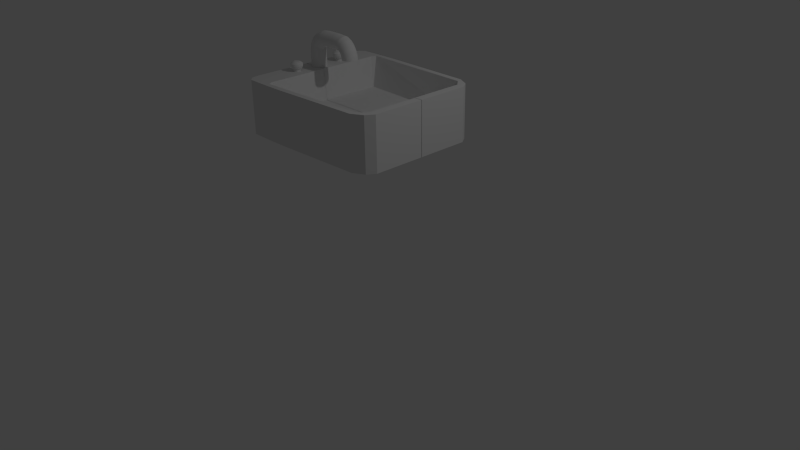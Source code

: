 # Source: sink.blend  (saved by Blender 2.76.0; exported with 4.5.12 LTS)
import bpy
from mathutils import Matrix  # noqa: F401  (used for matrix-valued properties, if any)

bpy.ops.wm.read_factory_settings(use_empty=True)
scene = bpy.context.scene
scene.name = 'Scene'

# ---- collections
col_collection_1 = bpy.data.collections.new('Collection 1'); scene.collection.children.link(col_collection_1)

# ---- materials (node trees are filled in below, after node groups)
mat_material = bpy.data.materials.new('Material')
mat_material.alpha_threshold = 0.0
mat_material.use_transparent_shadow = False
mat_material.roughness = 0.5
mat_material.line_color = (0.0, 0.0, 0.0, 1.0)

# ---- material node trees

# ---- world
world_world = bpy.data.worlds.new('World'); scene.world = world_world
world_world.color = (0.05088, 0.05088, 0.05088)
world_world.use_sun_shadow = False
world_world.sun_shadow_jitter_overblur = 0.0
world_world.cycles.sampling_method = 'MANUAL'
world_world.cycles.sample_map_resolution = 256

# ---- cameras
cam_camera = bpy.data.cameras.new('Camera')
cam_camera.clip_end = 100.0
cam_camera.lens = 35.0
cam_camera.sensor_width = 32.0
cam_camera.sensor_height = 18.0
cam_camera.ortho_scale = 7.314
cam_camera.dof.focus_distance = 0.0
cam_camera.dof.aperture_fstop = 128.0

# ---- lights
light_lamp = bpy.data.lights.new('Lamp', 'POINT')
light_lamp.transmission_factor = 0.0
light_lamp.cutoff_distance = 30.0
light_lamp.energy = 100.0
light_lamp.shadow_buffer_clip_start = 1.001
light_lamp.shadow_soft_size = 0.1
light_lamp.shadow_maximum_resolution = 0.006
light_lamp.use_absolute_resolution = True
light_lamp.cycles.use_multiple_importance_sampling = False

# ---- meshes
me_cylinder_001 = bpy.data.meshes.new('Cylinder.001')
me_cylinder_001.from_pydata([(0.0, 1.0, -1.0), (0.0, 1.0, 1.0), (0.1951, 0.9808, -1.0), (0.1951, 0.9808, 1.0), (0.3827, 0.9239, -1.0), (0.3827, 0.9239, 1.0), (0.5556, 0.8315, -1.0), (0.5556, 0.8315, 1.0), (0.7071, 0.7071, -1.0), (0.7071, 0.7071, 1.0), (0.8315, 0.5556, -1.0), (0.8315, 0.5556, 1.0), (0.9239, 0.3827, -1.0), (0.9239, 0.3827, 1.0), (0.9808, 0.1951, -1.0), (0.9808, 0.1951, 1.0), (1.0, 7.55e-08, -1.0), (1.0, 7.55e-08, 1.0), (0.9808, -0.1951, -1.0), (0.9808, -0.1951, 1.0), (0.9239, -0.3827, -1.0), (0.9239, -0.3827, 1.0), (0.8315, -0.5556, -1.0), (0.8315, -0.5556, 1.0), (0.7071, -0.7071, -1.0), (0.7071, -0.7071, 1.0), (0.5556, -0.8315, -1.0), (0.5556, -0.8315, 1.0), (0.3827, -0.9239, -1.0), (0.3827, -0.9239, 1.0), (0.1951, -0.9808, -1.0), (0.1951, -0.9808, 1.0), (-3.258e-07, -1.0, -1.0), (-3.258e-07, -1.0, 1.0), (-0.1951, -0.9808, -1.0), (-0.1951, -0.9808, 1.0), (-0.3827, -0.9239, -1.0), (-0.3827, -0.9239, 1.0), (-0.5556, -0.8315, -1.0), (-0.5556, -0.8315, 1.0), (-0.7071, -0.7071, -1.0), (-0.7071, -0.7071, 1.0), (-0.8315, -0.5556, -1.0), (-0.8315, -0.5556, 1.0), (-0.9239, -0.3827, -1.0), (-0.9239, -0.3827, 1.0), (-0.9808, -0.1951, -1.0), (-0.9808, -0.1951, 1.0), (-1.0, 9.656e-07, -1.0), (-1.0, 9.656e-07, 1.0), (-0.9808, 0.1951, -1.0), (-0.9808, 0.1951, 1.0), (-0.9239, 0.3827, -1.0), (-0.9239, 0.3827, 1.0), (-0.8315, 0.5556, -1.0), (-0.8315, 0.5556, 1.0), (-0.7071, 0.7071, -1.0), (-0.7071, 0.7071, 1.0), (-0.5556, 0.8315, -1.0), (-0.5556, 0.8315, 1.0), (-0.3827, 0.9239, -1.0), (-0.3827, 0.9239, 1.0), (-0.1951, 0.9808, -1.0), (-0.1951, 0.9808, 1.0), (0.2891, 1.453, 1.344), (-5.722e-08, 1.482, 1.344), (0.5671, 1.369, 1.344), (0.8233, 1.232, 1.344), (1.048, 1.048, 1.344), (1.232, 0.8233, 1.344), (1.369, 0.5671, 1.344), (1.453, 0.2891, 1.344), (1.482, -2.545e-08, 1.344), (1.453, -0.2891, 1.344), (1.369, -0.5671, 1.344), (1.232, -0.8233, 1.344), (1.048, -1.048, 1.344), (0.8233, -1.232, 1.344), (0.5671, -1.369, 1.344), (0.2891, -1.453, 1.344), (-5.401e-07, -1.482, 1.344), (-0.2891, -1.453, 1.344), (-0.5671, -1.369, 1.344), (-0.8233, -1.232, 1.344), (-1.048, -1.048, 1.344), (-1.232, -0.8233, 1.344), (-1.369, -0.5671, 1.344), (-1.453, -0.2891, 1.344), (-1.482, 1.294e-06, 1.344), (-1.453, 0.2891, 1.344), (-1.369, 0.5671, 1.344), (-1.232, 0.8233, 1.344), (-1.048, 1.048, 1.344), (-0.8233, 1.232, 1.344), (-0.5671, 1.369, 1.344), (-0.2891, 1.453, 1.344), (0.3404, 1.711, 2.033), (-8.207e-08, 1.745, 2.033), (0.6677, 1.612, 2.033), (0.9693, 1.451, 2.033), (1.234, 1.234, 2.033), (1.451, 0.9693, 2.033), (1.612, 0.6677, 2.033), (1.711, 0.3404, 2.033), (1.745, -8.149e-08, 2.033), (1.711, -0.3404, 2.033), (1.612, -0.6677, 2.033), (1.451, -0.9693, 2.033), (1.234, -1.234, 2.033), (0.9693, -1.451, 2.033), (0.6677, -1.612, 2.033), (0.3404, -1.711, 2.033), (-6.506e-07, -1.745, 2.033), (-0.3404, -1.711, 2.033), (-0.6677, -1.612, 2.033), (-0.9693, -1.451, 2.033), (-1.234, -1.234, 2.033), (-1.451, -0.9693, 2.033), (-1.612, -0.6677, 2.033), (-1.711, -0.3404, 2.033), (-1.745, 1.471e-06, 2.033), (-1.711, 0.3404, 2.033), (-1.612, 0.6677, 2.033), (-1.451, 0.9693, 2.033), (-1.234, 1.234, 2.033), (-0.9693, 1.451, 2.033), (-0.6677, 1.612, 2.033), (-0.3404, 1.711, 2.033), (0.3404, 1.711, 2.668), (-8.207e-08, 1.745, 2.668), (0.6677, 1.612, 2.668), (0.9693, 1.451, 2.668), (1.234, 1.234, 2.668), (1.451, 0.9693, 2.668), (1.612, 0.6677, 2.668), (1.711, 0.3404, 2.668), (1.745, -8.149e-08, 2.668), (1.711, -0.3404, 2.668), (1.612, -0.6677, 2.668), (1.451, -0.9693, 2.668), (1.234, -1.234, 2.668), (0.9693, -1.451, 2.668), (0.6677, -1.612, 2.668), (0.3404, -1.711, 2.668), (-6.506e-07, -1.745, 2.668), (-0.3404, -1.711, 2.668), (-0.6677, -1.612, 2.668), (-0.9693, -1.451, 2.668), (-1.234, -1.234, 2.668), (-1.451, -0.9693, 2.668), (-1.612, -0.6677, 2.668), (-1.711, -0.3404, 2.668), (-1.745, 1.471e-06, 2.668), (-1.711, 0.3404, 2.668), (-1.612, 0.6677, 2.668), (-1.451, 0.9693, 2.668), (-1.234, 1.234, 2.668), (-0.9693, 1.451, 2.668), (-0.6677, 1.612, 2.668), (-0.3404, 1.711, 2.668), (0.3039, 1.528, 2.839), (-6.322e-08, 1.558, 2.839), (0.5962, 1.439, 2.839), (0.8656, 1.295, 2.839), (1.102, 1.102, 2.839), (1.295, 0.8656, 2.839), (1.439, 0.5962, 2.839), (1.528, 0.3039, 2.839), (1.558, -4.447e-08, 2.839), (1.528, -0.3039, 2.839), (1.439, -0.5962, 2.839), (1.295, -0.8656, 2.839), (1.102, -1.102, 2.839), (0.8656, -1.295, 2.839), (0.5962, -1.439, 2.839), (0.3039, -1.528, 2.839), (-5.709e-07, -1.558, 2.839), (-0.3039, -1.528, 2.839), (-0.5962, -1.439, 2.839), (-0.8656, -1.295, 2.839), (-1.102, -1.102, 2.839), (-1.295, -0.8656, 2.839), (-1.439, -0.5962, 2.839), (-1.528, -0.3039, 2.839), (-1.558, 1.342e-06, 2.839), (-1.528, 0.3039, 2.839), (-1.439, 0.5962, 2.839), (-1.295, 0.8656, 2.839), (-1.102, 1.102, 2.839), (-0.8656, 1.295, 2.839), (-0.5962, 1.439, 2.839), (-0.3039, 1.528, 2.839), (0.2501, 1.257, 3.075), (-4.26e-08, 1.282, 3.075), (0.4905, 1.184, 3.075), (0.7121, 1.066, 3.075), (0.9064, 0.9064, 3.075), (1.066, 0.7121, 3.075), (1.184, 0.4905, 3.075), (1.257, 0.2501, 3.075), (1.282, 2.021e-08, 3.075), (1.257, -0.2501, 3.075), (1.184, -0.4905, 3.075), (1.066, -0.7121, 3.075), (0.9064, -0.9064, 3.075), (0.7121, -1.066, 3.075), (0.4905, -1.184, 3.075), (0.2501, -1.257, 3.075), (-4.603e-07, -1.282, 3.075), (-0.2501, -1.257, 3.075), (-0.4905, -1.184, 3.075), (-0.7121, -1.066, 3.075), (-0.9064, -0.9064, 3.075), (-1.066, -0.7121, 3.075), (-1.184, -0.4905, 3.075), (-1.257, -0.2501, 3.075), (-1.282, 1.161e-06, 3.075), (-1.257, 0.2501, 3.075), (-1.184, 0.4905, 3.075), (-1.066, 0.7121, 3.075), (-0.9064, 0.9064, 3.075), (-0.7121, 1.066, 3.075), (-0.4905, 1.184, 3.075), (-0.2501, 1.257, 3.075), (0.1538, 0.7732, 3.31), (-1.105e-09, 0.7884, 3.31), (0.3017, 0.7283, 3.31), (0.438, 0.6555, 3.31), (0.5574, 0.5574, 3.31), (0.6555, 0.438, 3.31), (0.7283, 0.3017, 3.31), (0.7732, 0.1538, 3.31), (0.7884, 1.243e-07, 3.31), (0.7732, -0.1538, 3.31), (0.7283, -0.3017, 3.31), (0.6555, -0.438, 3.31), (0.5574, -0.5574, 3.31), (0.438, -0.6555, 3.31), (0.3017, -0.7283, 3.31), (0.1538, -0.7732, 3.31), (-2.58e-07, -0.7884, 3.31), (-0.1538, -0.7732, 3.31), (-0.3017, -0.7283, 3.31), (-0.438, -0.6555, 3.31), (-0.5574, -0.5574, 3.31), (-0.6555, -0.438, 3.31), (-0.7283, -0.3017, 3.31), (-0.7732, -0.1538, 3.31), (-0.7884, 8.26e-07, 3.31), (-0.7732, 0.1538, 3.31), (-0.7283, 0.3017, 3.31), (-0.6555, 0.438, 3.31), (-0.5574, 0.5574, 3.31), (-0.438, 0.6555, 3.31), (-0.3017, 0.7283, 3.31), (-0.1538, 0.7732, 3.31)], [], [(0, 1, 3, 2), (2, 3, 5, 4), (4, 5, 7, 6), (6, 7, 9, 8), (8, 9, 11, 10), (10, 11, 13, 12), (12, 13, 15, 14), (14, 15, 17, 16), (16, 17, 19, 18), (18, 19, 21, 20), (20, 21, 23, 22), (22, 23, 25, 24), (24, 25, 27, 26), (26, 27, 29, 28), (28, 29, 31, 30), (30, 31, 33, 32), (32, 33, 35, 34), (34, 35, 37, 36), (36, 37, 39, 38), (38, 39, 41, 40), (40, 41, 43, 42), (42, 43, 45, 44), (44, 45, 47, 46), (46, 47, 49, 48), (48, 49, 51, 50), (50, 51, 53, 52), (52, 53, 55, 54), (54, 55, 57, 56), (56, 57, 59, 58), (58, 59, 61, 60), (63, 61, 94, 95), (62, 63, 1, 0), (60, 61, 63, 62), (0, 2, 4, 6, 8, 10, 12, 14, 16, 18, 20, 22, 24, 26, 28, 30, 32, 34, 36, 38, 40, 42, 44, 46, 48, 50, 52, 54, 56, 58, 60, 62), (94, 93, 125, 126), (57, 55, 91, 92), (59, 57, 92, 93), (47, 45, 86, 87), (41, 39, 83, 84), (53, 51, 89, 90), (43, 41, 84, 85), (25, 23, 75, 76), (37, 35, 81, 82), (31, 29, 78, 79), (9, 7, 67, 68), (21, 19, 73, 74), (15, 13, 70, 71), (27, 25, 76, 77), (5, 3, 64, 66), (11, 9, 68, 69), (1, 63, 95, 65), (61, 59, 93, 94), (55, 53, 90, 91), (49, 47, 87, 88), (51, 49, 88, 89), (33, 31, 79, 80), (45, 43, 85, 86), (39, 37, 82, 83), (17, 15, 71, 72), (29, 27, 77, 78), (23, 21, 74, 75), (35, 33, 80, 81), (13, 11, 69, 70), (7, 5, 66, 67), (19, 17, 72, 73), (3, 1, 65, 64), (125, 124, 156, 157), (85, 84, 116, 117), (76, 75, 107, 108), (79, 78, 110, 111), (70, 69, 101, 102), (89, 88, 120, 121), (80, 79, 111, 112), (83, 82, 114, 115), (74, 73, 105, 106), (64, 65, 97, 96), (93, 92, 124, 125), (84, 83, 115, 116), (78, 77, 109, 110), (69, 68, 100, 101), (87, 86, 118, 119), (88, 87, 119, 120), (82, 81, 113, 114), (73, 72, 104, 105), (91, 90, 122, 123), (67, 66, 98, 99), (92, 91, 123, 124), (95, 94, 126, 127), (77, 76, 108, 109), (68, 67, 99, 100), (86, 85, 117, 118), (71, 70, 102, 103), (65, 95, 127, 97), (72, 71, 103, 104), (90, 89, 121, 122), (81, 80, 112, 113), (66, 64, 96, 98), (75, 74, 106, 107), (135, 134, 166, 167), (116, 115, 147, 148), (119, 118, 150, 151), (110, 109, 141, 142), (101, 100, 132, 133), (120, 119, 151, 152), (114, 113, 145, 146), (105, 104, 136, 137), (123, 122, 154, 155), (99, 98, 130, 131), (124, 123, 155, 156), (127, 126, 158, 159), (109, 108, 140, 141), (100, 99, 131, 132), (118, 117, 149, 150), (103, 102, 134, 135), (97, 127, 159, 129), (113, 112, 144, 145), (104, 103, 135, 136), (122, 121, 153, 154), (107, 106, 138, 139), (98, 96, 128, 130), (126, 125, 157, 158), (108, 107, 139, 140), (117, 116, 148, 149), (102, 101, 133, 134), (111, 110, 142, 143), (121, 120, 152, 153), (112, 111, 143, 144), (96, 97, 129, 128), (115, 114, 146, 147), (106, 105, 137, 138), (176, 175, 207, 208), (129, 159, 191, 161), (145, 144, 176, 177), (136, 135, 167, 168), (154, 153, 185, 186), (139, 138, 170, 171), (130, 128, 160, 162), (158, 157, 189, 190), (140, 139, 171, 172), (149, 148, 180, 181), (143, 142, 174, 175), (134, 133, 165, 166), (144, 143, 175, 176), (153, 152, 184, 185), (138, 137, 169, 170), (128, 129, 161, 160), (147, 146, 178, 179), (157, 156, 188, 189), (148, 147, 179, 180), (133, 132, 164, 165), (151, 150, 182, 183), (142, 141, 173, 174), (152, 151, 183, 184), (155, 154, 186, 187), (146, 145, 177, 178), (137, 136, 168, 169), (131, 130, 162, 163), (156, 155, 187, 188), (159, 158, 190, 191), (150, 149, 181, 182), (141, 140, 172, 173), (132, 131, 163, 164), (216, 215, 247, 248), (185, 184, 216, 217), (170, 169, 201, 202), (160, 161, 193, 192), (179, 178, 210, 211), (189, 188, 220, 221), (180, 179, 211, 212), (174, 173, 205, 206), (165, 164, 196, 197), (183, 182, 214, 215), (184, 183, 215, 216), (169, 168, 200, 201), (187, 186, 218, 219), (178, 177, 209, 210), (163, 162, 194, 195), (188, 187, 219, 220), (191, 190, 222, 223), (164, 163, 195, 196), (182, 181, 213, 214), (173, 172, 204, 205), (167, 166, 198, 199), (161, 191, 223, 193), (186, 185, 217, 218), (177, 176, 208, 209), (168, 167, 199, 200), (171, 170, 202, 203), (162, 160, 192, 194), (190, 189, 221, 222), (181, 180, 212, 213), (172, 171, 203, 204), (175, 174, 206, 207), (166, 165, 197, 198), (224, 225, 255, 254, 253, 252, 251, 250, 249, 248, 247, 246, 245, 244, 243, 242, 241, 240, 239, 238, 237, 236, 235, 234, 233, 232, 231, 230, 229, 228, 227, 226), (201, 200, 232, 233), (219, 218, 250, 251), (210, 209, 241, 242), (195, 194, 226, 227), (220, 219, 251, 252), (223, 222, 254, 255), (205, 204, 236, 237), (196, 195, 227, 228), (214, 213, 245, 246), (199, 198, 230, 231), (193, 223, 255, 225), (200, 199, 231, 232), (218, 217, 249, 250), (209, 208, 240, 241), (194, 192, 224, 226), (203, 202, 234, 235), (222, 221, 253, 254), (213, 212, 244, 245), (204, 203, 235, 236), (207, 206, 238, 239), (198, 197, 229, 230), (217, 216, 248, 249), (208, 207, 239, 240), (211, 210, 242, 243), (202, 201, 233, 234), (192, 193, 225, 224), (221, 220, 252, 253), (212, 211, 243, 244), (206, 205, 237, 238), (197, 196, 228, 229), (215, 214, 246, 247)])
me_cylinder_001.use_remesh_preserve_volume = False
me_cylinder_001.use_remesh_preserve_attributes = False
me_cylinder_001.use_mirror_vertex_groups = False
me_cylinder_001.update()
me_cylinder = bpy.data.meshes.new('Cylinder')
me_cylinder.from_pydata([(0.0, 1.0, -1.0), (0.0, 1.0, 1.0), (0.1951, 0.9808, -1.0), (0.1951, 0.9808, 1.0), (0.3827, 0.9239, -1.0), (0.3827, 0.9239, 1.0), (0.5556, 0.8315, -1.0), (0.5556, 0.8315, 1.0), (0.7071, 0.7071, -1.0), (0.7071, 0.7071, 1.0), (0.8315, 0.5556, -1.0), (0.8315, 0.5556, 1.0), (0.9239, 0.3827, -1.0), (0.9239, 0.3827, 1.0), (0.9808, 0.1951, -1.0), (0.9808, 0.1951, 1.0), (1.0, 7.55e-08, -1.0), (1.0, 7.55e-08, 1.0), (0.9808, -0.1951, -1.0), (0.9808, -0.1951, 1.0), (0.9239, -0.3827, -1.0), (0.9239, -0.3827, 1.0), (0.8315, -0.5556, -1.0), (0.8315, -0.5556, 1.0), (0.7071, -0.7071, -1.0), (0.7071, -0.7071, 1.0), (0.5556, -0.8315, -1.0), (0.5556, -0.8315, 1.0), (0.3827, -0.9239, -1.0), (0.3827, -0.9239, 1.0), (0.1951, -0.9808, -1.0), (0.1951, -0.9808, 1.0), (-3.258e-07, -1.0, -1.0), (-3.258e-07, -1.0, 1.0), (-0.1951, -0.9808, -1.0), (-0.1951, -0.9808, 1.0), (-0.3827, -0.9239, -1.0), (-0.3827, -0.9239, 1.0), (-0.5556, -0.8315, -1.0), (-0.5556, -0.8315, 1.0), (-0.7071, -0.7071, -1.0), (-0.7071, -0.7071, 1.0), (-0.8315, -0.5556, -1.0), (-0.8315, -0.5556, 1.0), (-0.9239, -0.3827, -1.0), (-0.9239, -0.3827, 1.0), (-0.9808, -0.1951, -1.0), (-0.9808, -0.1951, 1.0), (-1.0, 9.656e-07, -1.0), (-1.0, 9.656e-07, 1.0), (-0.9808, 0.1951, -1.0), (-0.9808, 0.1951, 1.0), (-0.9239, 0.3827, -1.0), (-0.9239, 0.3827, 1.0), (-0.8315, 0.5556, -1.0), (-0.8315, 0.5556, 1.0), (-0.7071, 0.7071, -1.0), (-0.7071, 0.7071, 1.0), (-0.5556, 0.8315, -1.0), (-0.5556, 0.8315, 1.0), (-0.3827, 0.9239, -1.0), (-0.3827, 0.9239, 1.0), (-0.1951, 0.9808, -1.0), (-0.1951, 0.9808, 1.0), (1.218e-07, 1.0, -1.283), (0.1911, 0.9808, -1.322), (0.3749, 0.9239, -1.36), (0.5443, 0.8315, -1.394), (0.6928, 0.7071, -1.425), (0.8146, 0.5556, -1.45), (0.9052, 0.3827, -1.468), (0.9609, 0.1951, -1.48), (0.9797, 7.55e-08, -1.483), (0.9609, -0.1951, -1.48), (0.9052, -0.3827, -1.468), (0.8146, -0.5556, -1.45), (0.6928, -0.7071, -1.425), (0.5443, -0.8315, -1.394), (0.3749, -0.9239, -1.36), (0.1911, -0.9808, -1.322), (-1.974e-07, -1.0, -1.283), (-0.1911, -0.9808, -1.244), (-0.3749, -0.9239, -1.206), (-0.5443, -0.8315, -1.172), (-0.6928, -0.7071, -1.141), (-0.8146, -0.5556, -1.117), (-0.9052, -0.3827, -1.098), (-0.9609, -0.1951, -1.087), (-0.9797, 9.656e-07, -1.083), (-0.9609, 0.1951, -1.087), (-0.9052, 0.3827, -1.098), (-0.8146, 0.5556, -1.117), (-0.6928, 0.7071, -1.141), (-0.5443, 0.8315, -1.172), (-0.3749, 0.9239, -1.206), (-0.1911, 0.9808, -1.244), (-0.07329, 1.0, -1.642), (0.1013, 0.9808, -1.729), (0.2693, 0.9239, -1.812), (0.424, 0.8315, -1.889), (0.5596, 0.7071, -1.957), (0.671, 0.5556, -2.012), (0.7537, 0.3827, -2.053), (0.8046, 0.1951, -2.079), (0.8218, 7.592e-08, -2.087), (0.8046, -0.1951, -2.079), (0.7537, -0.3827, -2.053), (0.671, -0.5556, -2.012), (0.5596, -0.7071, -1.957), (0.424, -0.8315, -1.889), (0.2693, -0.9239, -1.812), (0.1013, -0.9808, -1.729), (-0.07329, -1.0, -1.642), (-0.2479, -0.9808, -1.555), (-0.4158, -0.9239, -1.471), (-0.5706, -0.8315, -1.394), (-0.7062, -0.7071, -1.326), (-0.8175, -0.5556, -1.271), (-0.9003, -0.3827, -1.23), (-0.9512, -0.1951, -1.204), (-0.9684, 9.66e-07, -1.196), (-0.9512, 0.1951, -1.204), (-0.9003, 0.3827, -1.23), (-0.8175, 0.5556, -1.271), (-0.7062, 0.7071, -1.326), (-0.5706, 0.8315, -1.394), (-0.4158, 0.9239, -1.471), (-0.2479, 0.9808, -1.555), (-0.3301, 1.0, -2.157), (-0.2132, 0.9808, -2.313), (-0.1008, 0.9239, -2.464), (0.002852, 0.8315, -2.602), (0.09368, 0.7071, -2.723), (0.1682, 0.5556, -2.823), (0.2236, 0.3827, -2.897), (0.2577, 0.1951, -2.942), (0.2692, 5.053e-08, -2.958), (0.2577, -0.1951, -2.942), (0.2236, -0.3827, -2.897), (0.1682, -0.5556, -2.823), (0.09368, -0.7071, -2.723), (0.002852, -0.8315, -2.602), (-0.1008, -0.9239, -2.464), (-0.2132, -0.9808, -2.313), (-0.3301, -1.0, -2.157), (-0.4471, -0.9808, -2.001), (-0.5595, -0.9239, -1.851), (-0.6631, -0.8315, -1.712), (-0.754, -0.7071, -1.591), (-0.8285, -0.5556, -1.492), (-0.8839, -0.3827, -1.418), (-0.918, -0.1951, -1.372), (-0.9295, 9.406e-07, -1.357), (-0.918, 0.1951, -1.372), (-0.8839, 0.3827, -1.418), (-0.8285, 0.5556, -1.492), (-0.754, 0.7071, -1.591), (-0.6631, 0.8315, -1.712), (-0.5595, 0.9239, -1.851), (-0.4471, 0.9808, -2.001), (-0.8827, 1.0, -2.571), (-0.8165, 0.9808, -2.754), (-0.7528, 0.9239, -2.931), (-0.6942, 0.8315, -3.094), (-0.6428, 0.7071, -3.236), (-0.6006, 0.5556, -3.353), (-0.5692, 0.3827, -3.44), (-0.5499, 0.1951, -3.494), (-0.5434, 4.027e-08, -3.512), (-0.5499, -0.1951, -3.494), (-0.5692, -0.3827, -3.44), (-0.6006, -0.5556, -3.353), (-0.6428, -0.7071, -3.236), (-0.6942, -0.8315, -3.094), (-0.7528, -0.9239, -2.931), (-0.8165, -0.9808, -2.754), (-0.8827, -1.0, -2.571), (-0.9488, -0.9808, -2.387), (-1.012, -0.9239, -2.211), (-1.071, -0.8315, -2.048), (-1.123, -0.7071, -1.906), (-1.165, -0.5556, -1.789), (-1.196, -0.3827, -1.702), (-1.215, -0.1951, -1.648), (-1.222, 9.304e-07, -1.63), (-1.215, 0.1951, -1.648), (-1.196, 0.3827, -1.702), (-1.165, 0.5556, -1.789), (-1.123, 0.7071, -1.906), (-1.071, 0.8315, -2.048), (-1.012, 0.9239, -2.211), (-0.9488, 0.9808, -2.387), (-1.401, 1.0, -2.758), (-1.385, 0.9808, -2.952), (-1.368, 0.9239, -3.139), (-1.354, 0.8315, -3.311), (-1.341, 0.7071, -3.462), (-1.33, 0.5556, -3.586), (-1.322, 0.3827, -3.678), (-1.317, 0.1951, -3.735), (-1.315, 3.775e-08, -3.754), (-1.317, -0.1951, -3.735), (-1.322, -0.3827, -3.678), (-1.33, -0.5556, -3.586), (-1.341, -0.7071, -3.462), (-1.354, -0.8315, -3.311), (-1.368, -0.9239, -3.139), (-1.385, -0.9808, -2.952), (-1.401, -1.0, -2.758), (-1.418, -0.9808, -2.564), (-1.434, -0.9239, -2.377), (-1.449, -0.8315, -2.204), (-1.462, -0.7071, -2.054), (-1.473, -0.5556, -1.93), (-1.481, -0.3827, -1.838), (-1.486, -0.1951, -1.781), (-1.488, 9.279e-07, -1.762), (-1.486, 0.1951, -1.781), (-1.481, 0.3827, -1.838), (-1.473, 0.5556, -1.93), (-1.462, 0.7071, -2.054), (-1.449, 0.8315, -2.204), (-1.434, 0.9239, -2.377), (-1.418, 0.9808, -2.564), (-1.98, 1.0, -2.808), (-1.981, 0.9808, -3.003), (-1.982, 0.9239, -3.191), (-1.983, 0.8315, -3.364), (-1.984, 0.7071, -3.515), (-1.984, 0.5556, -3.639), (-1.985, 0.3827, -3.732), (-1.985, 0.1951, -3.789), (-1.985, -8.323e-09, -3.808), (-1.985, -0.1951, -3.789), (-1.985, -0.3827, -3.732), (-1.984, -0.5556, -3.639), (-1.984, -0.7071, -3.515), (-1.983, -0.8315, -3.364), (-1.982, -0.9239, -3.191), (-1.981, -0.9808, -3.003), (-1.98, -1.0, -2.808), (-1.979, -0.9808, -2.613), (-1.978, -0.9239, -2.425), (-1.977, -0.8315, -2.252), (-1.976, -0.7071, -2.101), (-1.975, -0.5556, -1.977), (-1.975, -0.3827, -1.884), (-1.974, -0.1951, -1.827), (-1.974, 8.818e-07, -1.808), (-1.974, 0.1951, -1.827), (-1.975, 0.3827, -1.884), (-1.975, 0.5556, -1.977), (-1.976, 0.7071, -2.101), (-1.977, 0.8315, -2.252), (-1.978, 0.9239, -2.425), (-1.979, 0.9808, -2.613), (-3.968, 1.0, -2.797), (-3.969, 0.9808, -2.992), (-3.97, 0.9239, -3.18), (-3.971, 0.8315, -3.353), (-3.972, 0.7071, -3.504), (-3.973, 0.5556, -3.628), (-3.973, 0.3827, -3.721), (-3.974, 0.1951, -3.778), (-3.974, -5.533e-08, -3.797), (-3.974, -0.1951, -3.778), (-3.973, -0.3827, -3.721), (-3.973, -0.5556, -3.628), (-3.972, -0.7071, -3.504), (-3.971, -0.8315, -3.353), (-3.97, -0.9239, -3.18), (-3.969, -0.9808, -2.992), (-3.968, -1.0, -2.797), (-3.967, -0.9808, -2.602), (-3.966, -0.9239, -2.414), (-3.965, -0.8315, -2.241), (-3.964, -0.7071, -2.09), (-3.963, -0.5556, -1.965), (-3.963, -0.3827, -1.873), (-3.963, -0.1951, -1.816), (-3.963, 8.348e-07, -1.797), (-3.963, 0.1951, -1.816), (-3.963, 0.3827, -1.873), (-3.963, 0.5556, -1.965), (-3.964, 0.7071, -2.09), (-3.965, 0.8315, -2.241), (-3.966, 0.9239, -2.414), (-3.967, 0.9808, -2.602), (-4.781, 1.0, -2.792), (-4.865, 0.9808, -2.968), (-4.947, 0.9239, -3.138), (-5.021, 0.8315, -3.293), (-5.087, 0.7071, -3.43), (-5.141, 0.5556, -3.542), (-5.18, 0.3827, -3.626), (-5.205, 0.1951, -3.677), (-5.213, -1.257e-07, -3.694), (-5.205, -0.1951, -3.677), (-5.18, -0.3827, -3.626), (-5.141, -0.5556, -3.542), (-5.087, -0.7071, -3.43), (-5.021, -0.8315, -3.293), (-4.947, -0.9239, -3.138), (-4.865, -0.9808, -2.968), (-4.781, -1.0, -2.792), (-4.697, -0.9808, -2.617), (-4.616, -0.9239, -2.447), (-4.541, -0.8315, -2.291), (-4.475, -0.7071, -2.155), (-4.422, -0.5556, -2.043), (-4.382, -0.3827, -1.959), (-4.357, -0.1951, -1.908), (-4.349, 7.644e-07, -1.891), (-4.357, 0.1951, -1.908), (-4.382, 0.3827, -1.959), (-4.422, 0.5556, -2.043), (-4.475, 0.7071, -2.155), (-4.541, 0.8315, -2.291), (-4.616, 0.9239, -2.447), (-4.697, 0.9808, -2.617), (-5.208, 1.0, -2.588), (-5.332, 0.9808, -2.738), (-5.451, 0.9239, -2.883), (-5.561, 0.8315, -3.017), (-5.657, 0.7071, -3.134), (-5.736, 0.5556, -3.23), (-5.795, 0.3827, -3.301), (-5.831, 0.1951, -3.345), (-5.843, -1.494e-07, -3.36), (-5.831, -0.1951, -3.345), (-5.795, -0.3827, -3.301), (-5.736, -0.5556, -3.23), (-5.657, -0.7071, -3.134), (-5.561, -0.8315, -3.017), (-5.451, -0.9239, -2.883), (-5.332, -0.9808, -2.738), (-5.208, -1.0, -2.588), (-5.084, -0.9808, -2.437), (-4.964, -0.9239, -2.293), (-4.854, -0.8315, -2.159), (-4.758, -0.7071, -2.042), (-4.679, -0.5556, -1.946), (-4.62, -0.3827, -1.875), (-4.584, -0.1951, -1.831), (-4.572, 7.407e-07, -1.816), (-4.584, 0.1951, -1.831), (-4.62, 0.3827, -1.875), (-4.679, 0.5556, -1.946), (-4.758, 0.7071, -2.042), (-4.854, 0.8315, -2.159), (-4.964, 0.9239, -2.293), (-5.084, 0.9808, -2.437), (-5.51, 1.0, -2.339), (-5.673, 0.9808, -2.446), (-5.83, 0.9239, -2.549), (-5.974, 0.8315, -2.644), (-6.101, 0.7071, -2.727), (-6.205, 0.5556, -2.795), (-6.282, 0.3827, -2.846), (-6.33, 0.1951, -2.877), (-6.346, -2.674e-07, -2.887), (-6.33, -0.1951, -2.877), (-6.282, -0.3827, -2.846), (-6.205, -0.5556, -2.795), (-6.101, -0.7071, -2.727), (-5.974, -0.8315, -2.644), (-5.83, -0.9239, -2.549), (-5.673, -0.9808, -2.446), (-5.51, -1.0, -2.339), (-5.347, -0.9808, -2.232), (-5.19, -0.9239, -2.129), (-5.045, -0.8315, -2.035), (-4.918, -0.7071, -1.952), (-4.814, -0.5556, -1.883), (-4.737, -0.3827, -1.833), (-4.689, -0.1951, -1.802), (-4.673, 6.227e-07, -1.791), (-4.689, 0.1951, -1.802), (-4.737, 0.3827, -1.833), (-4.814, 0.5556, -1.883), (-4.918, 0.7071, -1.952), (-5.045, 0.8315, -2.035), (-5.19, 0.9239, -2.129), (-5.347, 0.9808, -2.232), (-5.848, 1.0, -1.822), (-6.032, 0.9808, -1.889), (-6.208, 0.9239, -1.954), (-6.37, 0.8315, -2.013), (-6.513, 0.7071, -2.065), (-6.629, 0.5556, -2.108), (-6.716, 0.3827, -2.139), (-6.77, 0.1951, -2.159), (-6.788, -3.135e-07, -2.166), (-6.77, -0.1951, -2.159), (-6.716, -0.3827, -2.139), (-6.629, -0.5556, -2.108), (-6.513, -0.7071, -2.065), (-6.37, -0.8315, -2.013), (-6.208, -0.9239, -1.954), (-6.032, -0.9808, -1.889), (-5.848, -1.0, -1.822), (-5.665, -0.9808, -1.755), (-5.489, -0.9239, -1.691), (-5.327, -0.8315, -1.632), (-5.184, -0.7071, -1.579), (-5.067, -0.5556, -1.537), (-4.981, -0.3827, -1.505), (-4.927, -0.1951, -1.486), (-4.909, 5.766e-07, -1.479), (-4.927, 0.1951, -1.486), (-4.981, 0.3827, -1.505), (-5.067, 0.5556, -1.537), (-5.184, 0.7071, -1.579), (-5.327, 0.8315, -1.632), (-5.489, 0.9239, -1.691), (-5.665, 0.9808, -1.755), (-6.011, 1.0, -1.376), (-6.205, 0.9808, -1.404), (-6.39, 0.9239, -1.43), (-6.561, 0.8315, -1.454), (-6.711, 0.7071, -1.476), (-6.835, 0.5556, -1.493), (-6.926, 0.3827, -1.506), (-6.982, 0.1951, -1.514), (-7.001, -3.326e-07, -1.517), (-6.982, -0.1951, -1.514), (-6.926, -0.3827, -1.506), (-6.835, -0.5556, -1.493), (-6.711, -0.7071, -1.476), (-6.561, -0.8315, -1.454), (-6.39, -0.9239, -1.43), (-6.205, -0.9808, -1.404), (-6.011, -1.0, -1.376), (-5.818, -0.9808, -1.349), (-5.632, -0.9239, -1.323), (-5.461, -0.8315, -1.298), (-5.311, -0.7071, -1.277), (-5.188, -0.5556, -1.26), (-5.097, -0.3827, -1.247), (-5.04, -0.1951, -1.239), (-5.021, 5.575e-07, -1.236), (-5.04, 0.1951, -1.239), (-5.097, 0.3827, -1.247), (-5.188, 0.5556, -1.26), (-5.311, 0.7071, -1.277), (-5.461, 0.8315, -1.298), (-5.632, 0.9239, -1.323), (-5.818, 0.9808, -1.349), (-6.068, 1.0, -0.9736), (-6.263, 0.9808, -0.9849), (-6.45, 0.9239, -0.9957), (-6.623, 0.8315, -1.006), (-6.774, 0.7071, -1.014), (-6.899, 0.5556, -1.022), (-6.991, 0.3827, -1.027), (-7.048, 0.1951, -1.03), (-7.067, -3.327e-07, -1.031), (-7.048, -0.1951, -1.03), (-6.991, -0.3827, -1.027), (-6.899, -0.5556, -1.022), (-6.774, -0.7071, -1.014), (-6.623, -0.8315, -1.006), (-6.45, -0.9239, -0.9957), (-6.263, -0.9808, -0.9849), (-6.068, -1.0, -0.9736), (-5.874, -0.9808, -0.9624), (-5.686, -0.9239, -0.9516), (-5.514, -0.8315, -0.9416), (-5.362, -0.7071, -0.9329), (-5.238, -0.5556, -0.9257), (-5.146, -0.3827, -0.9204), (-5.089, -0.1951, -0.9171), (-5.07, 5.574e-07, -0.916), (-5.089, 0.1951, -0.9171), (-5.146, 0.3827, -0.9204), (-5.238, 0.5556, -0.9257), (-5.362, 0.7071, -0.9329), (-5.514, 0.8315, -0.9416), (-5.686, 0.9239, -0.9516), (-5.874, 0.9808, -0.9624), (-6.068, 0.8497, -0.9736), (-6.234, 0.8334, -0.9832), (-6.393, 0.785, -0.9924), (-6.54, 0.7065, -1.001), (-6.668, 0.6008, -1.008), (-6.774, 0.4721, -1.014), (-6.852, 0.3252, -1.019), (-6.9, 0.1658, -1.022), (-6.917, -2.897e-07, -1.023), (-6.9, -0.1658, -1.022), (-6.852, -0.3252, -1.019), (-6.774, -0.4721, -1.014), (-6.668, -0.6008, -1.008), (-6.54, -0.7065, -1.001), (-6.393, -0.785, -0.9924), (-6.234, -0.8334, -0.9832), (-6.068, -0.8497, -0.9736), (-5.903, -0.8334, -0.9641), (-5.744, -0.785, -0.9549), (-5.597, -0.7065, -0.9464), (-5.469, -0.6008, -0.939), (-5.363, -0.4721, -0.9329), (-5.285, -0.3252, -0.9284), (-5.236, -0.1658, -0.9256), (-5.22, 4.666e-07, -0.9247), (-5.236, 0.1658, -0.9256), (-5.285, 0.3252, -0.9284), (-5.363, 0.4721, -0.9329), (-5.469, 0.6008, -0.939), (-5.597, 0.7065, -0.9464), (-5.744, 0.785, -0.9549), (-5.903, 0.8334, -0.9641), (-6.047, 0.8497, -1.338), (-6.213, 0.8334, -1.348), (-6.372, 0.785, -1.357), (-6.519, 0.7065, -1.365), (-6.647, 0.6008, -1.373), (-6.753, 0.4721, -1.379), (-6.831, 0.3252, -1.383), (-6.879, 0.1658, -1.386), (-6.896, -2.893e-07, -1.387), (-6.879, -0.1658, -1.386), (-6.831, -0.3252, -1.383), (-6.753, -0.4721, -1.379), (-6.647, -0.6008, -1.373), (-6.519, -0.7065, -1.365), (-6.372, -0.785, -1.357), (-6.213, -0.8334, -1.348), (-6.047, -0.8497, -1.338), (-5.882, -0.8334, -1.328), (-5.723, -0.785, -1.319), (-5.576, -0.7065, -1.311), (-5.448, -0.6008, -1.303), (-5.342, -0.4721, -1.297), (-5.264, -0.3252, -1.293), (-5.215, -0.1658, -1.29), (-5.199, 4.67e-07, -1.289), (-5.215, 0.1658, -1.29), (-5.264, 0.3252, -1.293), (-5.342, 0.4721, -1.297), (-5.448, 0.6008, -1.303), (-5.576, 0.7065, -1.311), (-5.723, 0.785, -1.319), (-5.882, 0.8334, -1.328)], [], [(0, 1, 3, 2), (2, 3, 5, 4), (4, 5, 7, 6), (6, 7, 9, 8), (8, 9, 11, 10), (10, 11, 13, 12), (12, 13, 15, 14), (14, 15, 17, 16), (16, 17, 19, 18), (18, 19, 21, 20), (20, 21, 23, 22), (22, 23, 25, 24), (24, 25, 27, 26), (26, 27, 29, 28), (28, 29, 31, 30), (30, 31, 33, 32), (32, 33, 35, 34), (34, 35, 37, 36), (36, 37, 39, 38), (38, 39, 41, 40), (40, 41, 43, 42), (42, 43, 45, 44), (44, 45, 47, 46), (46, 47, 49, 48), (48, 49, 51, 50), (50, 51, 53, 52), (52, 53, 55, 54), (54, 55, 57, 56), (56, 57, 59, 58), (58, 59, 61, 60), (3, 1, 63, 61, 59, 57, 55, 53, 51, 49, 47, 45, 43, 41, 39, 37, 35, 33, 31, 29, 27, 25, 23, 21, 19, 17, 15, 13, 11, 9, 7, 5), (62, 63, 1, 0), (60, 61, 63, 62), (62, 0, 64, 95), (93, 94, 126, 125), (56, 58, 93, 92), (58, 60, 94, 93), (40, 42, 85, 84), (52, 54, 91, 90), (46, 48, 88, 87), (36, 38, 83, 82), (30, 32, 80, 79), (42, 44, 86, 85), (24, 26, 77, 76), (14, 16, 72, 71), (26, 28, 78, 77), (8, 10, 69, 68), (20, 22, 75, 74), (10, 12, 70, 69), (4, 6, 67, 66), (0, 2, 65, 64), (60, 62, 95, 94), (48, 50, 89, 88), (54, 56, 92, 91), (44, 46, 87, 86), (38, 40, 84, 83), (50, 52, 90, 89), (32, 34, 81, 80), (22, 24, 76, 75), (34, 36, 82, 81), (16, 18, 73, 72), (28, 30, 79, 78), (6, 8, 68, 67), (18, 20, 74, 73), (12, 14, 71, 70), (2, 4, 66, 65), (122, 123, 155, 154), (69, 70, 102, 101), (87, 88, 120, 119), (78, 79, 111, 110), (72, 73, 105, 104), (91, 92, 124, 123), (82, 83, 115, 114), (73, 74, 106, 105), (76, 77, 109, 108), (67, 68, 100, 99), (95, 64, 96, 127), (86, 87, 119, 118), (77, 78, 110, 109), (80, 81, 113, 112), (71, 72, 104, 103), (81, 82, 114, 113), (90, 91, 123, 122), (75, 76, 108, 107), (66, 67, 99, 98), (84, 85, 117, 116), (94, 95, 127, 126), (85, 86, 118, 117), (70, 71, 103, 102), (88, 89, 121, 120), (79, 80, 112, 111), (64, 65, 97, 96), (89, 90, 122, 121), (92, 93, 125, 124), (65, 66, 98, 97), (83, 84, 116, 115), (74, 75, 107, 106), (68, 69, 101, 100), (153, 154, 186, 185), (113, 114, 146, 145), (116, 117, 149, 148), (107, 108, 140, 139), (98, 99, 131, 130), (126, 127, 159, 158), (117, 118, 150, 149), (111, 112, 144, 143), (102, 103, 135, 134), (120, 121, 153, 152), (96, 97, 129, 128), (121, 122, 154, 153), (124, 125, 157, 156), (106, 107, 139, 138), (97, 98, 130, 129), (115, 116, 148, 147), (100, 101, 133, 132), (125, 126, 158, 157), (101, 102, 134, 133), (119, 120, 152, 151), (110, 111, 143, 142), (104, 105, 137, 136), (105, 106, 138, 137), (123, 124, 156, 155), (114, 115, 147, 146), (99, 100, 132, 131), (108, 109, 141, 140), (127, 96, 128, 159), (118, 119, 151, 150), (109, 110, 142, 141), (112, 113, 145, 144), (103, 104, 136, 135), (178, 179, 211, 210), (156, 157, 189, 188), (147, 148, 180, 179), (138, 139, 171, 170), (129, 130, 162, 161), (132, 133, 165, 164), (157, 158, 190, 189), (142, 143, 175, 174), (133, 134, 166, 165), (151, 152, 184, 183), (136, 137, 169, 168), (137, 138, 170, 169), (155, 156, 188, 187), (146, 147, 179, 178), (131, 132, 164, 163), (140, 141, 173, 172), (159, 128, 160, 191), (150, 151, 183, 182), (141, 142, 174, 173), (144, 145, 177, 176), (135, 136, 168, 167), (154, 155, 187, 186), (145, 146, 178, 177), (130, 131, 163, 162), (148, 149, 181, 180), (139, 140, 172, 171), (158, 159, 191, 190), (149, 150, 182, 181), (152, 153, 185, 184), (143, 144, 176, 175), (134, 135, 167, 166), (128, 129, 161, 160), (209, 210, 242, 241), (169, 170, 202, 201), (187, 188, 220, 219), (172, 173, 205, 204), (163, 164, 196, 195), (191, 160, 192, 223), (173, 174, 206, 205), (182, 183, 215, 214), (167, 168, 200, 199), (176, 177, 209, 208), (186, 187, 219, 218), (177, 178, 210, 209), (162, 163, 195, 194), (180, 181, 213, 212), (171, 172, 204, 203), (190, 191, 223, 222), (181, 182, 214, 213), (166, 167, 199, 198), (184, 185, 217, 216), (175, 176, 208, 207), (160, 161, 193, 192), (185, 186, 218, 217), (188, 189, 221, 220), (161, 162, 194, 193), (179, 180, 212, 211), (170, 171, 203, 202), (164, 165, 197, 196), (189, 190, 222, 221), (183, 184, 216, 215), (174, 175, 207, 206), (165, 166, 198, 197), (168, 169, 201, 200), (228, 229, 261, 260), (218, 219, 251, 250), (203, 204, 236, 235), (194, 195, 227, 226), (212, 213, 245, 244), (222, 223, 255, 254), (213, 214, 246, 245), (198, 199, 231, 230), (216, 217, 249, 248), (207, 208, 240, 239), (192, 193, 225, 224), (217, 218, 250, 249), (220, 221, 253, 252), (193, 194, 226, 225), (211, 212, 244, 243), (202, 203, 235, 234), (196, 197, 229, 228), (221, 222, 254, 253), (197, 198, 230, 229), (215, 216, 248, 247), (206, 207, 239, 238), (200, 201, 233, 232), (210, 211, 243, 242), (201, 202, 234, 233), (219, 220, 252, 251), (204, 205, 237, 236), (195, 196, 228, 227), (223, 192, 224, 255), (214, 215, 247, 246), (205, 206, 238, 237), (208, 209, 241, 240), (199, 200, 232, 231), (287, 256, 288, 319), (253, 254, 286, 285), (229, 230, 262, 261), (247, 248, 280, 279), (238, 239, 271, 270), (232, 233, 265, 264), (251, 252, 284, 283), (242, 243, 275, 274), (233, 234, 266, 265), (227, 228, 260, 259), (236, 237, 269, 268), (255, 224, 256, 287), (246, 247, 279, 278), (237, 238, 270, 269), (240, 241, 273, 272), (231, 232, 264, 263), (250, 251, 283, 282), (241, 242, 274, 273), (244, 245, 277, 276), (235, 236, 268, 267), (226, 227, 259, 258), (254, 255, 287, 286), (245, 246, 278, 277), (239, 240, 272, 271), (230, 231, 263, 262), (248, 249, 281, 280), (224, 225, 257, 256), (249, 250, 282, 281), (252, 253, 285, 284), (234, 235, 267, 266), (225, 226, 258, 257), (243, 244, 276, 275), (318, 319, 351, 350), (278, 279, 311, 310), (269, 270, 302, 301), (272, 273, 305, 304), (263, 264, 296, 295), (282, 283, 315, 314), (273, 274, 306, 305), (258, 259, 291, 290), (276, 277, 309, 308), (267, 268, 300, 299), (286, 287, 319, 318), (277, 278, 310, 309), (271, 272, 304, 303), (262, 263, 295, 294), (280, 281, 313, 312), (256, 257, 289, 288), (281, 282, 314, 313), (284, 285, 317, 316), (275, 276, 308, 307), (266, 267, 299, 298), (257, 258, 290, 289), (260, 261, 293, 292), (285, 286, 318, 317), (270, 271, 303, 302), (261, 262, 294, 293), (279, 280, 312, 311), (264, 265, 297, 296), (265, 266, 298, 297), (283, 284, 316, 315), (274, 275, 307, 306), (259, 260, 292, 291), (268, 269, 301, 300), (349, 350, 382, 381), (309, 310, 342, 341), (312, 313, 345, 344), (303, 304, 336, 335), (294, 295, 327, 326), (288, 289, 321, 320), (313, 314, 346, 345), (316, 317, 349, 348), (289, 290, 322, 321), (307, 308, 340, 339), (298, 299, 331, 330), (292, 293, 325, 324), (317, 318, 350, 349), (311, 312, 344, 343), (302, 303, 335, 334), (293, 294, 326, 325), (296, 297, 329, 328), (306, 307, 339, 338), (297, 298, 330, 329), (315, 316, 348, 347), (300, 301, 333, 332), (291, 292, 324, 323), (319, 288, 320, 351), (301, 302, 334, 333), (310, 311, 343, 342), (295, 296, 328, 327), (304, 305, 337, 336), (314, 315, 347, 346), (305, 306, 338, 337), (290, 291, 323, 322), (308, 309, 341, 340), (299, 300, 332, 331), (368, 369, 401, 400), (325, 326, 358, 357), (343, 344, 376, 375), (334, 335, 367, 366), (328, 329, 361, 360), (338, 339, 371, 370), (329, 330, 362, 361), (347, 348, 380, 379), (332, 333, 365, 364), (323, 324, 356, 355), (351, 320, 352, 383), (342, 343, 375, 374), (333, 334, 366, 365), (336, 337, 369, 368), (327, 328, 360, 359), (337, 338, 370, 369), (346, 347, 379, 378), (331, 332, 364, 363), (322, 323, 355, 354), (340, 341, 373, 372), (350, 351, 383, 382), (341, 342, 374, 373), (326, 327, 359, 358), (344, 345, 377, 376), (335, 336, 368, 367), (320, 321, 353, 352), (345, 346, 378, 377), (348, 349, 381, 380), (321, 322, 354, 353), (339, 340, 372, 371), (330, 331, 363, 362), (324, 325, 357, 356), (409, 410, 442, 441), (359, 360, 392, 391), (369, 370, 402, 401), (378, 379, 411, 410), (372, 373, 405, 404), (363, 364, 396, 395), (354, 355, 387, 386), (382, 383, 415, 414), (373, 374, 406, 405), (367, 368, 400, 399), (358, 359, 391, 390), (376, 377, 409, 408), (352, 353, 385, 384), (377, 378, 410, 409), (380, 381, 413, 412), (362, 363, 395, 394), (353, 354, 386, 385), (371, 372, 404, 403), (356, 357, 389, 388), (381, 382, 414, 413), (357, 358, 390, 389), (375, 376, 408, 407), (366, 367, 399, 398), (360, 361, 393, 392), (379, 380, 412, 411), (370, 371, 403, 402), (361, 362, 394, 393), (364, 365, 397, 396), (355, 356, 388, 387), (383, 352, 384, 415), (374, 375, 407, 406), (365, 366, 398, 397), (434, 435, 467, 466), (412, 413, 445, 444), (403, 404, 436, 435), (394, 395, 427, 426), (385, 386, 418, 417), (388, 389, 421, 420), (413, 414, 446, 445), (398, 399, 431, 430), (389, 390, 422, 421), (407, 408, 440, 439), (392, 393, 425, 424), (393, 394, 426, 425), (411, 412, 444, 443), (402, 403, 435, 434), (387, 388, 420, 419), (396, 397, 429, 428), (415, 384, 416, 447), (406, 407, 439, 438), (397, 398, 430, 429), (400, 401, 433, 432), (391, 392, 424, 423), (410, 411, 443, 442), (401, 402, 434, 433), (386, 387, 419, 418), (404, 405, 437, 436), (395, 396, 428, 427), (414, 415, 447, 446), (405, 406, 438, 437), (399, 400, 432, 431), (390, 391, 423, 422), (408, 409, 441, 440), (384, 385, 417, 416), (465, 466, 498, 497), (425, 426, 458, 457), (443, 444, 476, 475), (428, 429, 461, 460), (419, 420, 452, 451), (447, 416, 448, 479), (429, 430, 462, 461), (438, 439, 471, 470), (423, 424, 456, 455), (432, 433, 465, 464), (442, 443, 475, 474), (433, 434, 466, 465), (418, 419, 451, 450), (436, 437, 469, 468), (427, 428, 460, 459), (446, 447, 479, 478), (437, 438, 470, 469), (440, 441, 473, 472), (431, 432, 464, 463), (422, 423, 455, 454), (416, 417, 449, 448), (441, 442, 474, 473), (444, 445, 477, 476), (417, 418, 450, 449), (435, 436, 468, 467), (426, 427, 459, 458), (420, 421, 453, 452), (445, 446, 478, 477), (430, 431, 463, 462), (421, 422, 454, 453), (439, 440, 472, 471), (424, 425, 457, 456), (508, 509, 541, 540), (474, 475, 507, 506), (459, 460, 492, 491), (450, 451, 483, 482), (468, 469, 501, 500), (478, 479, 511, 510), (469, 470, 502, 501), (454, 455, 487, 486), (472, 473, 505, 504), (463, 464, 496, 495), (448, 449, 481, 480), (473, 474, 506, 505), (476, 477, 509, 508), (449, 450, 482, 481), (467, 468, 500, 499), (458, 459, 491, 490), (452, 453, 485, 484), (477, 478, 510, 509), (471, 472, 504, 503), (462, 463, 495, 494), (453, 454, 486, 485), (456, 457, 489, 488), (466, 467, 499, 498), (457, 458, 490, 489), (475, 476, 508, 507), (460, 461, 493, 492), (451, 452, 484, 483), (479, 448, 480, 511), (470, 471, 503, 502), (461, 462, 494, 493), (464, 465, 497, 496), (455, 456, 488, 487), (512, 513, 514, 515, 516, 517, 518, 519, 520, 521, 522, 523, 524, 525, 526, 527, 528, 529, 530, 531, 532, 533, 534, 535, 536, 537, 538, 539, 540, 541, 542, 543), (490, 491, 523, 522), (481, 482, 514, 513), (499, 500, 532, 531), (484, 485, 517, 516), (509, 510, 542, 541), (485, 486, 518, 517), (503, 504, 536, 535), (494, 495, 527, 526), (488, 489, 521, 520), (507, 508, 540, 539), (498, 499, 531, 530), (489, 490, 522, 521), (492, 493, 525, 524), (483, 484, 516, 515), (511, 480, 512, 543), (502, 503, 535, 534), (493, 494, 526, 525), (496, 497, 529, 528), (487, 488, 520, 519), (497, 498, 530, 529), (506, 507, 539, 538), (491, 492, 524, 523), (482, 483, 515, 514), (500, 501, 533, 532), (510, 511, 543, 542), (501, 502, 534, 533), (495, 496, 528, 527), (486, 487, 519, 518), (504, 505, 537, 536), (480, 481, 513, 512), (505, 506, 538, 537)])
me_cylinder.use_remesh_preserve_volume = False
me_cylinder.use_remesh_preserve_attributes = False
me_cylinder.use_mirror_vertex_groups = False
me_cylinder.update()
me_cube = bpy.data.meshes.new('Cube')
me_cube.from_pydata([(0.6171, 0.001627, -1.0), (0.464, -0.6074, -1.0), (-0.769, -0.6335, -1.0), (-0.8335, 0.001627, -1.0), (0.6171, 0.001626, 1.0), (0.464, -0.6074, 1.0), (-0.769, -0.6335, 1.0), (-0.8335, 0.001627, 1.0), (0.6171, -0.4787, -1.0), (-0.8299, -0.5379, -1.0), (0.6171, -0.4787, 1.0), (-0.8299, -0.5379, 1.0), (0.5682, -0.5524, -1.0), (0.5682, -0.5524, 1.0), (-0.816, -0.5947, -1.0), (-0.816, -0.5947, 1.0), (0.5226, 0.001627, -1.0), (0.381, -0.6098, -1.0), (0.5226, 0.001626, -0.1537), (0.381, -0.6098, 1.0), (0.5226, -0.4841, -0.1537), (0.5226, -0.4841, -1.0), (0.4774, -0.5555, 1.0), (0.4774, -0.5555, -1.0), (-0.5663, 0.001627, -1.0), (-0.3771, -0.6372, -1.0), (-0.5663, 0.001627, -0.1537), (-0.3771, -0.6372, 1.0), (-0.5663, -0.5461, -1.0), (-0.5693, -0.5922, -1.0), (-0.5663, -0.5461, -0.1537), (-0.5693, -0.5922, 1.0), (0.5421, -0.483, 1.0), (0.4961, -0.5549, 1.0), (0.5421, 0.001627, -1.0), (0.398, -0.6093, -1.0), (0.5421, 0.001626, 1.0), (0.398, -0.6093, 1.0), (0.5421, -0.483, -1.0), (0.4961, -0.5549, -1.0), (-0.5925, 0.001627, -1.0), (-0.5373, -0.6379, -1.0), (-0.5925, 0.001627, 1.0), (-0.5373, -0.6379, 1.0), (-0.5925, -0.5475, -1.0), (-0.5944, -0.5931, -1.0), (-0.5925, -0.5475, 1.0), (-0.5944, -0.5931, 1.0)], [], [(45, 41, 2, 14), (47, 15, 6, 43), (12, 13, 5, 1), (41, 43, 6, 2), (9, 11, 7, 3), (38, 39, 23, 21), (14, 15, 11, 9), (0, 4, 10, 8), (42, 7, 11, 46), (40, 44, 9, 3), (2, 6, 15, 14), (8, 10, 13, 12), (46, 11, 15, 47), (44, 45, 14, 9), (32, 20, 22, 33), (34, 38, 21, 16), (36, 18, 20, 32), (35, 37, 19, 17), (33, 22, 19, 37), (39, 35, 17, 23), (21, 23, 29, 28), (20, 30, 31, 22), (16, 21, 28, 24), (18, 26, 30, 20), (17, 19, 27, 25), (22, 31, 27, 19), (23, 17, 25, 29), (12, 1, 35, 39), (13, 33, 37, 5), (1, 5, 37, 35), (4, 36, 32, 10), (0, 8, 38, 34), (10, 32, 33, 13), (8, 12, 39, 38), (28, 29, 45, 44), (30, 46, 47, 31), (24, 28, 44, 40), (26, 42, 46, 30), (25, 27, 43, 41), (31, 47, 43, 27), (29, 25, 41, 45)])
me_cube.materials.append(mat_material)
me_cube.use_remesh_preserve_volume = False
me_cube.use_remesh_preserve_attributes = False
me_cube.use_mirror_vertex_groups = False
me_cube.update()
me_cylinder_002 = bpy.data.meshes.new('Cylinder.002')
me_cylinder_002.from_pydata([(0.0, 1.0, -1.0), (0.0, 1.0, 1.0), (0.1951, 0.9808, -1.0), (0.1951, 0.9808, 1.0), (0.3827, 0.9239, -1.0), (0.3827, 0.9239, 1.0), (0.5556, 0.8315, -1.0), (0.5556, 0.8315, 1.0), (0.7071, 0.7071, -1.0), (0.7071, 0.7071, 1.0), (0.8315, 0.5556, -1.0), (0.8315, 0.5556, 1.0), (0.9239, 0.3827, -1.0), (0.9239, 0.3827, 1.0), (0.9808, 0.1951, -1.0), (0.9808, 0.1951, 1.0), (1.0, 7.55e-08, -1.0), (1.0, 7.55e-08, 1.0), (0.9808, -0.1951, -1.0), (0.9808, -0.1951, 1.0), (0.9239, -0.3827, -1.0), (0.9239, -0.3827, 1.0), (0.8315, -0.5556, -1.0), (0.8315, -0.5556, 1.0), (0.7071, -0.7071, -1.0), (0.7071, -0.7071, 1.0), (0.5556, -0.8315, -1.0), (0.5556, -0.8315, 1.0), (0.3827, -0.9239, -1.0), (0.3827, -0.9239, 1.0), (0.1951, -0.9808, -1.0), (0.1951, -0.9808, 1.0), (-3.258e-07, -1.0, -1.0), (-3.258e-07, -1.0, 1.0), (-0.1951, -0.9808, -1.0), (-0.1951, -0.9808, 1.0), (-0.3827, -0.9239, -1.0), (-0.3827, -0.9239, 1.0), (-0.5556, -0.8315, -1.0), (-0.5556, -0.8315, 1.0), (-0.7071, -0.7071, -1.0), (-0.7071, -0.7071, 1.0), (-0.8315, -0.5556, -1.0), (-0.8315, -0.5556, 1.0), (-0.9239, -0.3827, -1.0), (-0.9239, -0.3827, 1.0), (-0.9808, -0.1951, -1.0), (-0.9808, -0.1951, 1.0), (-1.0, 9.656e-07, -1.0), (-1.0, 9.656e-07, 1.0), (-0.9808, 0.1951, -1.0), (-0.9808, 0.1951, 1.0), (-0.9239, 0.3827, -1.0), (-0.9239, 0.3827, 1.0), (-0.8315, 0.5556, -1.0), (-0.8315, 0.5556, 1.0), (-0.7071, 0.7071, -1.0), (-0.7071, 0.7071, 1.0), (-0.5556, 0.8315, -1.0), (-0.5556, 0.8315, 1.0), (-0.3827, 0.9239, -1.0), (-0.3827, 0.9239, 1.0), (-0.1951, 0.9808, -1.0), (-0.1951, 0.9808, 1.0), (0.2891, 1.453, 1.344), (-5.722e-08, 1.482, 1.344), (0.5671, 1.369, 1.344), (0.8233, 1.232, 1.344), (1.048, 1.048, 1.344), (1.232, 0.8233, 1.344), (1.369, 0.5671, 1.344), (1.453, 0.2891, 1.344), (1.482, -2.545e-08, 1.344), (1.453, -0.2891, 1.344), (1.369, -0.5671, 1.344), (1.232, -0.8233, 1.344), (1.048, -1.048, 1.344), (0.8233, -1.232, 1.344), (0.5671, -1.369, 1.344), (0.2891, -1.453, 1.344), (-5.401e-07, -1.482, 1.344), (-0.2891, -1.453, 1.344), (-0.5671, -1.369, 1.344), (-0.8233, -1.232, 1.344), (-1.048, -1.048, 1.344), (-1.232, -0.8233, 1.344), (-1.369, -0.5671, 1.344), (-1.453, -0.2891, 1.344), (-1.482, 1.294e-06, 1.344), (-1.453, 0.2891, 1.344), (-1.369, 0.5671, 1.344), (-1.232, 0.8233, 1.344), (-1.048, 1.048, 1.344), (-0.8233, 1.232, 1.344), (-0.5671, 1.369, 1.344), (-0.2891, 1.453, 1.344), (0.3404, 1.711, 2.033), (-8.207e-08, 1.745, 2.033), (0.6677, 1.612, 2.033), (0.9693, 1.451, 2.033), (1.234, 1.234, 2.033), (1.451, 0.9693, 2.033), (1.612, 0.6677, 2.033), (1.711, 0.3404, 2.033), (1.745, -8.149e-08, 2.033), (1.711, -0.3404, 2.033), (1.612, -0.6677, 2.033), (1.451, -0.9693, 2.033), (1.234, -1.234, 2.033), (0.9693, -1.451, 2.033), (0.6677, -1.612, 2.033), (0.3404, -1.711, 2.033), (-6.506e-07, -1.745, 2.033), (-0.3404, -1.711, 2.033), (-0.6677, -1.612, 2.033), (-0.9693, -1.451, 2.033), (-1.234, -1.234, 2.033), (-1.451, -0.9693, 2.033), (-1.612, -0.6677, 2.033), (-1.711, -0.3404, 2.033), (-1.745, 1.471e-06, 2.033), (-1.711, 0.3404, 2.033), (-1.612, 0.6677, 2.033), (-1.451, 0.9693, 2.033), (-1.234, 1.234, 2.033), (-0.9693, 1.451, 2.033), (-0.6677, 1.612, 2.033), (-0.3404, 1.711, 2.033), (0.3404, 1.711, 2.668), (-8.207e-08, 1.745, 2.668), (0.6677, 1.612, 2.668), (0.9693, 1.451, 2.668), (1.234, 1.234, 2.668), (1.451, 0.9693, 2.668), (1.612, 0.6677, 2.668), (1.711, 0.3404, 2.668), (1.745, -8.149e-08, 2.668), (1.711, -0.3404, 2.668), (1.612, -0.6677, 2.668), (1.451, -0.9693, 2.668), (1.234, -1.234, 2.668), (0.9693, -1.451, 2.668), (0.6677, -1.612, 2.668), (0.3404, -1.711, 2.668), (-6.506e-07, -1.745, 2.668), (-0.3404, -1.711, 2.668), (-0.6677, -1.612, 2.668), (-0.9693, -1.451, 2.668), (-1.234, -1.234, 2.668), (-1.451, -0.9693, 2.668), (-1.612, -0.6677, 2.668), (-1.711, -0.3404, 2.668), (-1.745, 1.471e-06, 2.668), (-1.711, 0.3404, 2.668), (-1.612, 0.6677, 2.668), (-1.451, 0.9693, 2.668), (-1.234, 1.234, 2.668), (-0.9693, 1.451, 2.668), (-0.6677, 1.612, 2.668), (-0.3404, 1.711, 2.668), (0.3039, 1.528, 2.839), (-6.322e-08, 1.558, 2.839), (0.5962, 1.439, 2.839), (0.8656, 1.295, 2.839), (1.102, 1.102, 2.839), (1.295, 0.8656, 2.839), (1.439, 0.5962, 2.839), (1.528, 0.3039, 2.839), (1.558, -4.447e-08, 2.839), (1.528, -0.3039, 2.839), (1.439, -0.5962, 2.839), (1.295, -0.8656, 2.839), (1.102, -1.102, 2.839), (0.8656, -1.295, 2.839), (0.5962, -1.439, 2.839), (0.3039, -1.528, 2.839), (-5.709e-07, -1.558, 2.839), (-0.3039, -1.528, 2.839), (-0.5962, -1.439, 2.839), (-0.8656, -1.295, 2.839), (-1.102, -1.102, 2.839), (-1.295, -0.8656, 2.839), (-1.439, -0.5962, 2.839), (-1.528, -0.3039, 2.839), (-1.558, 1.342e-06, 2.839), (-1.528, 0.3039, 2.839), (-1.439, 0.5962, 2.839), (-1.295, 0.8656, 2.839), (-1.102, 1.102, 2.839), (-0.8656, 1.295, 2.839), (-0.5962, 1.439, 2.839), (-0.3039, 1.528, 2.839), (0.2501, 1.257, 3.075), (-4.26e-08, 1.282, 3.075), (0.4905, 1.184, 3.075), (0.7121, 1.066, 3.075), (0.9064, 0.9064, 3.075), (1.066, 0.7121, 3.075), (1.184, 0.4905, 3.075), (1.257, 0.2501, 3.075), (1.282, 2.021e-08, 3.075), (1.257, -0.2501, 3.075), (1.184, -0.4905, 3.075), (1.066, -0.7121, 3.075), (0.9064, -0.9064, 3.075), (0.7121, -1.066, 3.075), (0.4905, -1.184, 3.075), (0.2501, -1.257, 3.075), (-4.603e-07, -1.282, 3.075), (-0.2501, -1.257, 3.075), (-0.4905, -1.184, 3.075), (-0.7121, -1.066, 3.075), (-0.9064, -0.9064, 3.075), (-1.066, -0.7121, 3.075), (-1.184, -0.4905, 3.075), (-1.257, -0.2501, 3.075), (-1.282, 1.161e-06, 3.075), (-1.257, 0.2501, 3.075), (-1.184, 0.4905, 3.075), (-1.066, 0.7121, 3.075), (-0.9064, 0.9064, 3.075), (-0.7121, 1.066, 3.075), (-0.4905, 1.184, 3.075), (-0.2501, 1.257, 3.075), (0.1538, 0.7732, 3.31), (-1.105e-09, 0.7884, 3.31), (0.3017, 0.7283, 3.31), (0.438, 0.6555, 3.31), (0.5574, 0.5574, 3.31), (0.6555, 0.438, 3.31), (0.7283, 0.3017, 3.31), (0.7732, 0.1538, 3.31), (0.7884, 1.243e-07, 3.31), (0.7732, -0.1538, 3.31), (0.7283, -0.3017, 3.31), (0.6555, -0.438, 3.31), (0.5574, -0.5574, 3.31), (0.438, -0.6555, 3.31), (0.3017, -0.7283, 3.31), (0.1538, -0.7732, 3.31), (-2.58e-07, -0.7884, 3.31), (-0.1538, -0.7732, 3.31), (-0.3017, -0.7283, 3.31), (-0.438, -0.6555, 3.31), (-0.5574, -0.5574, 3.31), (-0.6555, -0.438, 3.31), (-0.7283, -0.3017, 3.31), (-0.7732, -0.1538, 3.31), (-0.7884, 8.26e-07, 3.31), (-0.7732, 0.1538, 3.31), (-0.7283, 0.3017, 3.31), (-0.6555, 0.438, 3.31), (-0.5574, 0.5574, 3.31), (-0.438, 0.6555, 3.31), (-0.3017, 0.7283, 3.31), (-0.1538, 0.7732, 3.31)], [], [(0, 1, 3, 2), (2, 3, 5, 4), (4, 5, 7, 6), (6, 7, 9, 8), (8, 9, 11, 10), (10, 11, 13, 12), (12, 13, 15, 14), (14, 15, 17, 16), (16, 17, 19, 18), (18, 19, 21, 20), (20, 21, 23, 22), (22, 23, 25, 24), (24, 25, 27, 26), (26, 27, 29, 28), (28, 29, 31, 30), (30, 31, 33, 32), (32, 33, 35, 34), (34, 35, 37, 36), (36, 37, 39, 38), (38, 39, 41, 40), (40, 41, 43, 42), (42, 43, 45, 44), (44, 45, 47, 46), (46, 47, 49, 48), (48, 49, 51, 50), (50, 51, 53, 52), (52, 53, 55, 54), (54, 55, 57, 56), (56, 57, 59, 58), (58, 59, 61, 60), (63, 61, 94, 95), (62, 63, 1, 0), (60, 61, 63, 62), (0, 2, 4, 6, 8, 10, 12, 14, 16, 18, 20, 22, 24, 26, 28, 30, 32, 34, 36, 38, 40, 42, 44, 46, 48, 50, 52, 54, 56, 58, 60, 62), (94, 93, 125, 126), (57, 55, 91, 92), (59, 57, 92, 93), (47, 45, 86, 87), (41, 39, 83, 84), (53, 51, 89, 90), (43, 41, 84, 85), (25, 23, 75, 76), (37, 35, 81, 82), (31, 29, 78, 79), (9, 7, 67, 68), (21, 19, 73, 74), (15, 13, 70, 71), (27, 25, 76, 77), (5, 3, 64, 66), (11, 9, 68, 69), (1, 63, 95, 65), (61, 59, 93, 94), (55, 53, 90, 91), (49, 47, 87, 88), (51, 49, 88, 89), (33, 31, 79, 80), (45, 43, 85, 86), (39, 37, 82, 83), (17, 15, 71, 72), (29, 27, 77, 78), (23, 21, 74, 75), (35, 33, 80, 81), (13, 11, 69, 70), (7, 5, 66, 67), (19, 17, 72, 73), (3, 1, 65, 64), (125, 124, 156, 157), (85, 84, 116, 117), (76, 75, 107, 108), (79, 78, 110, 111), (70, 69, 101, 102), (89, 88, 120, 121), (80, 79, 111, 112), (83, 82, 114, 115), (74, 73, 105, 106), (64, 65, 97, 96), (93, 92, 124, 125), (84, 83, 115, 116), (78, 77, 109, 110), (69, 68, 100, 101), (87, 86, 118, 119), (88, 87, 119, 120), (82, 81, 113, 114), (73, 72, 104, 105), (91, 90, 122, 123), (67, 66, 98, 99), (92, 91, 123, 124), (95, 94, 126, 127), (77, 76, 108, 109), (68, 67, 99, 100), (86, 85, 117, 118), (71, 70, 102, 103), (65, 95, 127, 97), (72, 71, 103, 104), (90, 89, 121, 122), (81, 80, 112, 113), (66, 64, 96, 98), (75, 74, 106, 107), (135, 134, 166, 167), (116, 115, 147, 148), (119, 118, 150, 151), (110, 109, 141, 142), (101, 100, 132, 133), (120, 119, 151, 152), (114, 113, 145, 146), (105, 104, 136, 137), (123, 122, 154, 155), (99, 98, 130, 131), (124, 123, 155, 156), (127, 126, 158, 159), (109, 108, 140, 141), (100, 99, 131, 132), (118, 117, 149, 150), (103, 102, 134, 135), (97, 127, 159, 129), (113, 112, 144, 145), (104, 103, 135, 136), (122, 121, 153, 154), (107, 106, 138, 139), (98, 96, 128, 130), (126, 125, 157, 158), (108, 107, 139, 140), (117, 116, 148, 149), (102, 101, 133, 134), (111, 110, 142, 143), (121, 120, 152, 153), (112, 111, 143, 144), (96, 97, 129, 128), (115, 114, 146, 147), (106, 105, 137, 138), (176, 175, 207, 208), (129, 159, 191, 161), (145, 144, 176, 177), (136, 135, 167, 168), (154, 153, 185, 186), (139, 138, 170, 171), (130, 128, 160, 162), (158, 157, 189, 190), (140, 139, 171, 172), (149, 148, 180, 181), (143, 142, 174, 175), (134, 133, 165, 166), (144, 143, 175, 176), (153, 152, 184, 185), (138, 137, 169, 170), (128, 129, 161, 160), (147, 146, 178, 179), (157, 156, 188, 189), (148, 147, 179, 180), (133, 132, 164, 165), (151, 150, 182, 183), (142, 141, 173, 174), (152, 151, 183, 184), (155, 154, 186, 187), (146, 145, 177, 178), (137, 136, 168, 169), (131, 130, 162, 163), (156, 155, 187, 188), (159, 158, 190, 191), (150, 149, 181, 182), (141, 140, 172, 173), (132, 131, 163, 164), (216, 215, 247, 248), (185, 184, 216, 217), (170, 169, 201, 202), (160, 161, 193, 192), (179, 178, 210, 211), (189, 188, 220, 221), (180, 179, 211, 212), (174, 173, 205, 206), (165, 164, 196, 197), (183, 182, 214, 215), (184, 183, 215, 216), (169, 168, 200, 201), (187, 186, 218, 219), (178, 177, 209, 210), (163, 162, 194, 195), (188, 187, 219, 220), (191, 190, 222, 223), (164, 163, 195, 196), (182, 181, 213, 214), (173, 172, 204, 205), (167, 166, 198, 199), (161, 191, 223, 193), (186, 185, 217, 218), (177, 176, 208, 209), (168, 167, 199, 200), (171, 170, 202, 203), (162, 160, 192, 194), (190, 189, 221, 222), (181, 180, 212, 213), (172, 171, 203, 204), (175, 174, 206, 207), (166, 165, 197, 198), (224, 225, 255, 254, 253, 252, 251, 250, 249, 248, 247, 246, 245, 244, 243, 242, 241, 240, 239, 238, 237, 236, 235, 234, 233, 232, 231, 230, 229, 228, 227, 226), (201, 200, 232, 233), (219, 218, 250, 251), (210, 209, 241, 242), (195, 194, 226, 227), (220, 219, 251, 252), (223, 222, 254, 255), (205, 204, 236, 237), (196, 195, 227, 228), (214, 213, 245, 246), (199, 198, 230, 231), (193, 223, 255, 225), (200, 199, 231, 232), (218, 217, 249, 250), (209, 208, 240, 241), (194, 192, 224, 226), (203, 202, 234, 235), (222, 221, 253, 254), (213, 212, 244, 245), (204, 203, 235, 236), (207, 206, 238, 239), (198, 197, 229, 230), (217, 216, 248, 249), (208, 207, 239, 240), (211, 210, 242, 243), (202, 201, 233, 234), (192, 193, 225, 224), (221, 220, 252, 253), (212, 211, 243, 244), (206, 205, 237, 238), (197, 196, 228, 229), (215, 214, 246, 247)])
me_cylinder_002.use_remesh_preserve_volume = False
me_cylinder_002.use_remesh_preserve_attributes = False
me_cylinder_002.use_mirror_vertex_groups = False
me_cylinder_002.update()

# ---- objects
ob_cylinder_001 = bpy.data.objects.new('Cylinder.001', me_cylinder_001)
ob_cylinder = bpy.data.objects.new('Cylinder', me_cylinder)
ob_cube = bpy.data.objects.new('Cube', me_cube)
ob_lamp = bpy.data.objects.new('Lamp', light_lamp)
ob_camera = bpy.data.objects.new('Camera', cam_camera)
ob_cylinder_002 = bpy.data.objects.new('Cylinder.002', me_cylinder_002)

# ---- transforms, parenting, visibility, modifiers, constraints
ob_cylinder_001.location = (-0.9902, 0.3668, 2.256)
ob_cylinder_001.scale = (0.04356, 0.04356, 0.04356)
ob_cylinder_001.lineart.crease_threshold = 0.0
ob_cylinder.location = (-0.9814, 0.04735, 2.371)
ob_cylinder.scale = (-0.09758, -0.09758, -0.09758)
ob_cylinder.lineart.crease_threshold = 0.0
ob_cube.location = (0.0, 0.0, 1.931)
ob_cube.scale = (1.422, 1.422, 0.3408)
ob_cube.lock_rotations_4d = False
ob_cube.empty_display_type = 'ARROWS'
ob_cube.lineart.crease_threshold = 0.0
_m = ob_cube.modifiers.new('Mirror', 'MIRROR')
_m.use_axis = (False, True, False)
ob_lamp.location = (4.076, 1.005, 5.904)
ob_lamp.rotation_euler = (0.6503, 0.05522, 1.866)
ob_lamp.lock_rotations_4d = False
ob_lamp.empty_display_type = 'ARROWS'
ob_lamp.color = (0.0, 0.0, 0.0, 0.0)
ob_lamp.lineart.crease_threshold = 0.0
ob_camera.location = (7.481, -6.508, 5.344)
ob_camera.rotation_euler = (1.109, 0.01082, 0.8149)
ob_camera.lock_rotations_4d = False
ob_camera.empty_display_type = 'ARROWS'
ob_camera.color = (0.0, 0.0, 0.0, 0.0)
ob_camera.display_type = 'WIRE'
ob_camera.lineart.crease_threshold = 0.0
ob_cylinder_002.location = (-0.9902, -0.2962, 2.256)
ob_cylinder_002.scale = (0.04356, 0.04356, 0.04356)
ob_cylinder_002.lineart.crease_threshold = 0.0

# ---- collection membership
col_collection_1.objects.link(ob_cylinder_001)
col_collection_1.objects.link(ob_cylinder)
col_collection_1.objects.link(ob_cube)
col_collection_1.objects.link(ob_lamp)
col_collection_1.objects.link(ob_camera)
col_collection_1.objects.link(ob_cylinder_002)

# ---- scene / render settings (as saved in the file)
scene.camera = ob_camera
scene.frame_start = 1; scene.frame_end = 250; scene.frame_set(1)
scene.render.engine = 'BLENDER_EEVEE_NEXT'
scene.render.resolution_percentage = 50
scene.render.dither_intensity = 0.0
scene.cycles.use_denoising = False
scene.cycles.samples = 10
scene.cycles.sampling_pattern = 'TABULATED_SOBOL'
scene.cycles.light_sampling_threshold = 0.0
scene.cycles.use_adaptive_sampling = False
scene.cycles.use_light_tree = False
scene.cycles.blur_glossy = 0.0
scene.cycles.pixel_filter_type = 'GAUSSIAN'
scene.cycles.sample_clamp_indirect = 0.0
scene.view_settings.view_transform = 'Standard'
bpy.context.view_layer.update()
